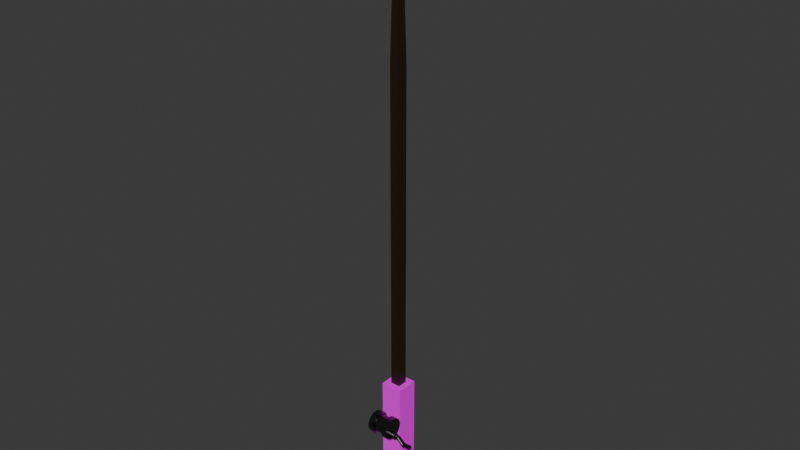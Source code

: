 # Source: varadepescabase.blend  (saved by Blender 5.0.118; exported with 4.5.12 LTS)
import bpy
from mathutils import Matrix  # noqa: F401  (used for matrix-valued properties, if any)

bpy.ops.wm.read_factory_settings(use_empty=True)
scene = bpy.context.scene
scene.name = 'Scene'

# ---- collections
col_collection = bpy.data.collections.new('Collection'); scene.collection.children.link(col_collection)

# ---- images (referenced by path relative to the original .blend; pixels are not part of the script)
import os
ASSET_DIR = os.environ.get("B2B_ASSET_DIR", "")  # directory of the original .blend (textures are referenced by path, not embedded)
HERE = os.path.dirname(os.path.abspath(__file__))  # packed textures are extracted next to this script under _unpacked/

def load_image(name, relpath, width, height, colorspace="sRGB"):
    """Load a texture the original file referenced (path relative to the .blend, or extracted next to this script)."""
    p = next((c for c in (os.path.join(HERE, relpath), os.path.join(ASSET_DIR, relpath)) if relpath and os.path.exists(c)), "")
    if p:
        img = bpy.data.images.load(p, check_existing=True)
        img.name = name
    else:  # same state as the original file: an image datablock whose file is absent (Cycles renders it pink)
        img = bpy.data.images.new(name, width, height)
        img.source = "FILE"
        img.filepath = "//" + (relpath or name)
    img.colorspace_settings.name = colorspace
    return img
img_material_base_color = load_image('Material Base Color', '', 1024, 1024, 'sRGB')

# ---- materials (node trees are filled in below, after node groups)
mat_material = bpy.data.materials.new('Material')
mat_material.alpha_threshold = 0.0
mat_material.use_backface_culling_lightprobe_volume = False
mat_material.roughness = 0.5
mat_material.line_color = (0.0, 0.0, 0.0, 1.0)
mat_material_002 = bpy.data.materials.new('Material.002')
mat_material_001 = bpy.data.materials.new('Material.001')

# ---- material node trees
mat_material.use_nodes = True; mat_material.node_tree.nodes.clear()
_N = mat_material.node_tree.nodes; _L = mat_material.node_tree.links
n0 = _N.new('ShaderNodeOutputMaterial'); n0.name = 'Material Output'; n0.location = (200, 100)
n1 = _N.new('ShaderNodeBsdfPrincipled'); n1.name = 'Principled BSDF'; n1.location = (-188, 107)
n1.inputs[2].default_value = 0.8045
n1.inputs[3].default_value = 1.0
n2 = _N.new('ShaderNodeTexImage'); n2.name = 'Image Texture'; n2.location = (-478, 87)
n2.image = img_material_base_color
_L.new(n1.outputs[0], n0.inputs[0])
_L.new(n2.outputs[0], n1.inputs[0])
n0.is_active_output = True
mat_material_002.use_nodes = True; mat_material_002.node_tree.nodes.clear()
_N = mat_material_002.node_tree.nodes; _L = mat_material_002.node_tree.links
n0 = _N.new('ShaderNodeBsdfPrincipled'); n0.name = 'Principled BSDF'; n0.location = (-200, 100)
n0.inputs[0].default_value = (0.02039, 0.007922, 0.001108, 1.0)
n1 = _N.new('ShaderNodeOutputMaterial'); n1.name = 'Material Output'; n1.location = (200, 100)
_L.new(n0.outputs[0], n1.inputs[0])
n1.is_active_output = True
mat_material_001.use_nodes = True; mat_material_001.node_tree.nodes.clear()
_N = mat_material_001.node_tree.nodes; _L = mat_material_001.node_tree.links
n0 = _N.new('ShaderNodeBsdfPrincipled'); n0.name = 'Principled BSDF'; n0.location = (-162, 100)
n0.inputs[0].default_value = (0.1392, 0.1392, 0.1392, 1.0)
n0.inputs[1].default_value = 1.0
n0.inputs[2].default_value = 0.2227
n0.inputs[3].default_value = 1.0
n1 = _N.new('ShaderNodeOutputMaterial'); n1.name = 'Material Output'; n1.location = (238, 100)
_L.new(n0.outputs[0], n1.inputs[0])
n1.is_active_output = True

# ---- world
world_world = bpy.data.worlds.new('World'); scene.world = world_world
world_world.use_nodes = True; world_world.node_tree.nodes.clear()
_N = world_world.node_tree.nodes; _L = world_world.node_tree.links
n0 = _N.new('ShaderNodeOutputWorld'); n0.name = 'World Output'; n0.location = (200, 100)
n1 = _N.new('ShaderNodeBackground'); n1.name = 'Background'; n1.location = (-200, 100)
n1.inputs[0].default_value = (0.05088, 0.05088, 0.05088, 1.0)
_L.new(n1.outputs[0], n0.inputs[0])
n0.is_active_output = True
world_world.color = (0.05088, 0.05088, 0.05088)
world_world.sun_shadow_jitter_overblur = 0.0

# ---- meshes
me_cube = bpy.data.meshes.new('Cube')
me_cube.from_pydata([(1.0, 1.0, 1.0), (1.0, 1.0, -1.0), (1.0, -1.0, 1.0), (1.0, -1.0, -1.0), (-1.0, 1.0, 1.0), (-1.0, 1.0, -1.0), (-1.0, -1.0, 1.0), (-1.0, -1.0, -1.0)], [], [(0, 4, 6, 2), (3, 2, 6, 7), (7, 6, 4, 5), (5, 1, 3, 7), (1, 0, 2, 3), (5, 4, 0, 1)])
_uv = me_cube.uv_layers.new(name='UVMap')
_uv.uv.foreach_set('vector', [0.625, 0.5, 0.875, 0.5, 0.875, 0.75, 0.625, 0.75, 0.375, 0.75, 0.625, 0.75, 0.625, 1.0, 0.375, 1.0, 0.375, 0.0, 0.625, 0.0, 0.625, 0.25, 0.375, 0.25, 0.125, 0.5, 0.375, 0.5, 0.375, 0.75, 0.125, 0.75, 0.375, 0.5, 0.625, 0.5, 0.625, 0.75, 0.375, 0.75, 0.375, 0.25, 0.625, 0.25, 0.625, 0.5, 0.375, 0.5])
me_cube.materials.append(mat_material)
me_cube.use_mirror_vertex_groups = False
me_cube.update()
me_cube_001 = bpy.data.meshes.new('Cube.001')
me_cube_001.from_pydata([(-1.0, -1.0, -1.0), (-1.0, 1.0, -1.0), (1.0, -1.0, -1.0), (1.0, 1.0, -1.0), (-0.3546, -0.3546, 1.0), (-1.0, -1.0, 0.3546), (-0.3546, 0.3546, 1.0), (-1.0, 1.0, 0.3546), (0.3546, -0.3546, 1.0), (1.0, -1.0, 0.3546), (0.3546, 0.3546, 1.0), (1.0, 1.0, 0.3546)], [], [(1, 3, 2, 0), (4, 6, 7, 5), (6, 10, 11, 7), (10, 8, 9, 11), (8, 4, 5, 9), (2, 9, 5, 0), (0, 5, 7, 1), (10, 6, 4, 8), (1, 7, 11, 3), (3, 11, 9, 2)])
_uv = me_cube_001.uv_layers.new(name='UVMap')
_uv.uv.foreach_set('vector', [0.125, 0.5, 0.375, 0.5, 0.375, 0.75, 0.125, 0.75, 0.7943, 0.6693, 0.7943, 0.5807, 0.875, 0.5, 0.875, 0.75, 0.7943, 0.5807, 0.7057, 0.5807, 0.5645, 0.5, 0.875, 0.5, 0.7057, 0.5807, 0.7057, 0.6693, 0.5645, 0.75, 0.5645, 0.5, 0.7057, 0.6693, 0.7943, 0.6693, 0.875, 0.75, 0.5645, 0.75, 0.375, 0.75, 0.5645, 0.75, 0.5443, 1.0, 0.375, 1.0, 0.375, 0.0, 0.5443, 0.0, 0.5443, 0.25, 0.375, 0.25, 0.7057, 0.5807, 0.7943, 0.5807, 0.7943, 0.6693, 0.7057, 0.6693, 0.375, 0.25, 0.5443, 0.25, 0.5645, 0.5, 0.375, 0.5, 0.375, 0.5, 0.5645, 0.5, 0.5645, 0.75, 0.375, 0.75])
me_cube_001.materials.append(mat_material_002)
me_cube_001.update()
me_cylinder = bpy.data.meshes.new('Cylinder')
me_cylinder.from_pydata([(0.0, 1.0, -1.0), (0.6728, 0.2889, 1.0), (0.1951, 0.9808, -1.0), (0.7292, 0.2834, 1.0), (0.3827, 0.9239, -1.0), (0.7834, 0.2669, 1.0), (0.5556, 0.8315, -1.0), (0.8333, 0.2402, 1.0), (0.7071, 0.7071, -1.0), (0.8771, 0.2043, 1.0), (0.8315, 0.5556, -1.0), (0.913, 0.1605, 1.0), (0.9239, 0.3827, -1.0), (0.9397, 0.1106, 1.0), (0.9808, 0.1951, -1.0), (0.9562, 0.05636, 1.0), (1.0, 0.0, -1.0), (0.9617, 0.0, 1.0), (0.9808, -0.1951, -1.0), (0.9562, -0.05636, 1.0), (0.9239, -0.3827, -1.0), (0.9397, -0.1106, 1.0), (0.8315, -0.5556, -1.0), (0.913, -0.1605, 1.0), (0.7071, -0.7071, -1.0), (0.8771, -0.2043, 1.0), (0.5556, -0.8315, -1.0), (0.8333, -0.2402, 1.0), (0.3827, -0.9239, -1.0), (0.7834, -0.2669, 1.0), (0.1951, -0.9808, -1.0), (0.7292, -0.2834, 1.0), (0.0, -1.0, -1.0), (0.6728, -0.2889, 1.0), (-0.1951, -0.9808, -1.0), (0.6165, -0.2834, 1.0), (-0.3827, -0.9239, -1.0), (0.5623, -0.2669, 1.0), (-0.5556, -0.8315, -1.0), (0.5123, -0.2402, 1.0), (-0.7071, -0.7071, -1.0), (0.4685, -0.2043, 1.0), (-0.8315, -0.5556, -1.0), (0.4326, -0.1605, 1.0), (-0.9239, -0.3827, -1.0), (0.4059, -0.1106, 1.0), (-0.9808, -0.1951, -1.0), (0.3895, -0.05636, 1.0), (-1.0, 0.0, -1.0), (0.3839, 0.0, 1.0), (-0.9808, 0.1951, -1.0), (0.3895, 0.05636, 1.0), (-0.9239, 0.3827, -1.0), (0.4059, 0.1106, 1.0), (-0.8315, 0.5556, -1.0), (0.4326, 0.1605, 1.0), (-0.7071, 0.7071, -1.0), (0.4685, 0.2043, 1.0), (-0.5556, 0.8315, -1.0), (0.5123, 0.2402, 1.0), (-0.3827, 0.9239, -1.0), (0.5623, 0.2669, 1.0), (-0.1951, 0.9808, -1.0), (0.6165, 0.2834, 1.0), (0.0, 0.7959, -0.4696), (0.0, 0.7959, -0.003521), (-4.863e-10, 0.7959, 0.4626), (0.1553, 0.7806, 0.4626), (0.1553, 0.7806, -0.003521), (0.1553, 0.7806, -0.4696), (0.3046, 0.7354, 0.4626), (0.3046, 0.7354, -0.003521), (0.3046, 0.7354, -0.4696), (0.4422, 0.6618, 0.4626), (0.4422, 0.6618, -0.003521), (0.4422, 0.6618, -0.4696), (0.5628, 0.5628, 0.4626), (0.5628, 0.5628, -0.003521), (0.5628, 0.5628, -0.4696), (0.6618, 0.4422, 0.4626), (0.6618, 0.4422, -0.003521), (0.6618, 0.4422, -0.4696), (0.7354, 0.3046, 0.4626), (0.7354, 0.3046, -0.003521), (0.7354, 0.3046, -0.4696), (0.7806, 0.1553, 0.4626), (0.7806, 0.1553, -0.003521), (0.7806, 0.1553, -0.4696), (0.7959, 0.0, 0.4626), (0.7959, 0.0, -0.003521), (0.7959, -4.863e-10, -0.4696), (0.7806, -0.1553, 0.4626), (0.7806, -0.1553, -0.003521), (0.7806, -0.1553, -0.4696), (0.7354, -0.3046, 0.4626), (0.7354, -0.3046, -0.003521), (0.7354, -0.3046, -0.4696), (0.6618, -0.4422, 0.4626), (0.6618, -0.4422, -0.003521), (0.6618, -0.4422, -0.4696), (0.5628, -0.5628, 0.4626), (0.5628, -0.5628, -0.003521), (0.5628, -0.5628, -0.4696), (0.4422, -0.6618, 0.4626), (0.4422, -0.6618, -0.003521), (0.4422, -0.6618, -0.4696), (0.3046, -0.7354, 0.4626), (0.3046, -0.7354, -0.003521), (0.3046, -0.7354, -0.4696), (0.1553, -0.7806, 0.4626), (0.1553, -0.7806, -0.003521), (0.1553, -0.7806, -0.4696), (0.0, -0.7959, 0.4626), (0.0, -0.7959, -0.003521), (-4.863e-10, -0.7959, -0.4696), (-0.1553, -0.7806, 0.4626), (-0.1553, -0.7806, -0.003521), (-0.1553, -0.7806, -0.4696), (-0.3046, -0.7354, 0.4626), (-0.3046, -0.7354, -0.003521), (-0.3046, -0.7354, -0.4696), (-0.4422, -0.6618, 0.4626), (-0.4422, -0.6618, -0.003521), (-0.4422, -0.6618, -0.4696), (-0.5628, -0.5628, 0.4626), (-0.5628, -0.5628, -0.003521), (-0.5628, -0.5628, -0.4696), (-0.6618, -0.4422, 0.4626), (-0.6618, -0.4422, -0.003521), (-0.6618, -0.4422, -0.4696), (-0.7354, -0.3046, 0.4626), (-0.7354, -0.3046, -0.003521), (-0.7354, -0.3046, -0.4696), (-0.7806, -0.1553, 0.4626), (-0.7806, -0.1553, -0.003521), (-0.7806, -0.1553, -0.4696), (-0.7959, 0.0, 0.4626), (-0.7959, 0.0, -0.003521), (-0.7959, 4.863e-10, -0.4696), (-0.7806, 0.1553, 0.4626), (-0.7806, 0.1553, -0.003521), (-0.7806, 0.1553, -0.4696), (-0.7354, 0.3046, 0.4626), (-0.7354, 0.3046, -0.003521), (-0.7354, 0.3046, -0.4696), (-0.6618, 0.4422, 0.4626), (-0.6618, 0.4422, -0.003521), (-0.6618, 0.4422, -0.4696), (-0.5628, 0.5628, 0.4626), (-0.5628, 0.5628, -0.003521), (-0.5628, 0.5628, -0.4696), (-0.4422, 0.6618, 0.4626), (-0.4422, 0.6618, -0.003521), (-0.4422, 0.6618, -0.4696), (-0.3046, 0.7354, 0.4626), (-0.3046, 0.7354, -0.003521), (-0.3046, 0.7354, -0.4696), (-0.1553, 0.7806, 0.4626), (-0.1553, 0.7806, -0.003521), (-0.1553, 0.7806, -0.4696), (-0.1951, 0.9808, -0.5035), (0.0, 1.0, -0.5035), (-0.1951, 0.9808, 0.4965), (0.0, 1.0, 0.4965), (-0.3827, 0.9239, -0.5035), (-0.3827, 0.9239, 0.4965), (-0.5556, 0.8315, -0.5035), (-0.5556, 0.8315, 0.4965), (-0.7071, 0.7071, -0.5035), (-0.7071, 0.7071, 0.4965), (-0.8315, 0.5556, -0.5035), (-0.8315, 0.5556, 0.4965), (-0.9239, 0.3827, -0.5035), (-0.9239, 0.3827, 0.4965), (-0.9808, 0.1951, -0.5035), (-0.9808, 0.1951, 0.4965), (-1.0, 0.0, -0.5035), (-1.0, 0.0, 0.4965), (-0.9808, -0.1951, -0.5035), (-0.9808, -0.1951, 0.4965), (-0.9239, -0.3827, -0.5035), (-0.9239, -0.3827, 0.4965), (-0.8315, -0.5556, -0.5035), (-0.8315, -0.5556, 0.4965), (-0.7071, -0.7071, -0.5035), (-0.7071, -0.7071, 0.4965), (-0.5556, -0.8315, -0.5035), (-0.5556, -0.8315, 0.4965), (-0.3827, -0.9239, -0.5035), (-0.3827, -0.9239, 0.4965), (-0.1951, -0.9808, -0.5035), (-0.1951, -0.9808, 0.4965), (0.0, -1.0, -0.5035), (0.0, -1.0, 0.4965), (0.1951, -0.9808, -0.5035), (0.1951, -0.9808, 0.4965), (0.3827, -0.9239, -0.5035), (0.3827, -0.9239, 0.4965), (0.5556, -0.8315, -0.5035), (0.5556, -0.8315, 0.4965), (0.7071, -0.7071, -0.5035), (0.7071, -0.7071, 0.4965), (0.8315, -0.5556, -0.5035), (0.8315, -0.5556, 0.4965), (0.9239, -0.3827, -0.5035), (0.9239, -0.3827, 0.4965), (0.9808, -0.1951, -0.5035), (0.9808, -0.1951, 0.4965), (1.0, 0.0, -0.5035), (1.0, 0.0, 0.4965), (0.9808, 0.1951, -0.5035), (0.9808, 0.1951, 0.4965), (0.9239, 0.3827, -0.5035), (0.9239, 0.3827, 0.4965), (0.8315, 0.5556, -0.5035), (0.8315, 0.5556, 0.4965), (0.7071, 0.7071, -0.5035), (0.7071, 0.7071, 0.4965), (0.5556, 0.8315, -0.5035), (0.5556, 0.8315, 0.4965), (0.3827, 0.9239, -0.5035), (0.3827, 0.9239, 0.4965), (0.1951, 0.9808, -0.5035), (0.1951, 0.9808, 0.4965), (0.1951, 0.9808, 1.0), (0.0, 1.0, 1.0), (0.3827, 0.9239, 1.0), (0.5556, 0.8315, 1.0), (0.7071, 0.7071, 1.0), (0.8315, 0.5556, 1.0), (0.9239, 0.3827, 1.0), (0.9808, 0.1951, 1.0), (1.0, 0.0, 1.0), (0.9808, -0.1951, 1.0), (0.9239, -0.3827, 1.0), (0.8315, -0.5556, 1.0), (0.7071, -0.7071, 1.0), (0.5556, -0.8315, 1.0), (0.3827, -0.9239, 1.0), (0.1951, -0.9808, 1.0), (0.0, -1.0, 1.0), (-0.1951, -0.9808, 1.0), (-0.3827, -0.9239, 1.0), (-0.5556, -0.8315, 1.0), (-0.7071, -0.7071, 1.0), (-0.8315, -0.5556, 1.0), (-0.9239, -0.3827, 1.0), (-0.9808, -0.1951, 1.0), (-1.0, 0.0, 1.0), (-0.9808, 0.1951, 1.0), (-0.9239, 0.3827, 1.0), (-0.8315, 0.5556, 1.0), (-0.7071, 0.7071, 1.0), (-0.5556, 0.8315, 1.0), (-0.3827, 0.9239, 1.0), (-0.1951, 0.9808, 1.0), (0.713, 0.2019, 1.341), (0.6728, 0.2059, 1.341), (0.7516, 0.1902, 1.341), (0.7872, 0.1712, 1.341), (0.8184, 0.1456, 1.341), (0.844, 0.1144, 1.341), (0.863, 0.07878, 1.341), (0.8747, 0.04016, 1.341), (0.8787, 0.0, 1.341), (0.8747, -0.04016, 1.341), (0.863, -0.07878, 1.341), (0.844, -0.1144, 1.341), (0.8184, -0.1456, 1.341), (0.7872, -0.1712, 1.341), (0.7516, -0.1902, 1.341), (0.713, -0.2019, 1.341), (0.6728, -0.2059, 1.341), (0.6327, -0.2019, 1.341), (0.594, -0.1902, 1.341), (0.5585, -0.1712, 1.341), (0.5273, -0.1456, 1.341), (0.5017, -0.1144, 1.341), (0.4826, -0.07878, 1.341), (0.4709, -0.04016, 1.341), (0.467, 0.0, 1.341), (0.4709, 0.04016, 1.341), (0.4826, 0.07878, 1.341), (0.5017, 0.1144, 1.341), (0.5273, 0.1456, 1.341), (0.5585, 0.1712, 1.341), (0.594, 0.1902, 1.341), (0.6327, 0.2019, 1.341), (0.7292, 0.2834, 1.341), (0.6728, 0.2889, 1.341), (0.7834, 0.2669, 1.341), (0.8333, 0.2402, 1.341), (0.8771, 0.2043, 1.341), (0.913, 0.1605, 1.341), (0.9397, 0.1106, 1.341), (0.9562, 0.05636, 1.341), (0.9617, 0.0, 1.341), (0.9562, -0.05636, 1.341), (0.9397, -0.1106, 1.341), (0.913, -0.1605, 1.341), (0.8771, -0.2043, 1.341), (0.8333, -0.2402, 1.341), (0.7834, -0.2669, 1.341), (0.7292, -0.2834, 1.341), (0.6728, -0.2889, 1.341), (0.6165, -0.2834, 1.341), (0.5623, -0.2669, 1.341), (0.5123, -0.2402, 1.341), (0.4685, -0.2043, 1.341), (0.4326, -0.1605, 1.341), (0.4059, -0.1106, 1.341), (0.3895, -0.05636, 1.341), (0.3839, 0.0, 1.341), (0.3895, 0.05636, 1.341), (0.4059, 0.1106, 1.341), (0.4326, 0.1605, 1.341), (0.4685, 0.2043, 1.341), (0.5123, 0.2402, 1.341), (0.5623, 0.2669, 1.341), (0.6165, 0.2834, 1.341), (0.713, 0.2019, 1.689), (0.6728, 0.2059, 1.689), (0.7516, 0.1902, 1.689), (0.7872, 0.1712, 1.689), (0.8184, 0.1456, 1.689), (0.844, 0.1144, 1.689), (0.863, 0.07878, 1.689), (0.8747, 0.04016, 1.689), (0.8787, 0.0, 1.689), (0.8747, -0.04016, 1.689), (0.863, -0.07878, 1.689), (0.844, -0.1144, 1.689), (0.8184, -0.1456, 1.689), (0.7872, -0.1712, 1.689), (0.7516, -0.1902, 1.689), (0.713, -0.2019, 1.689), (0.6728, -0.2059, 1.689), (0.6327, -0.2019, 1.689), (0.594, -0.1902, 1.689), (0.5585, -0.1712, 1.689), (0.5273, -0.1456, 1.689), (0.5017, -0.1144, 1.689), (0.4826, -0.07878, 1.689), (0.4709, -0.04016, 1.689), (0.467, 0.0, 1.689), (0.4709, 0.04016, 1.689), (0.4826, 0.07878, 1.689), (0.5017, 0.1144, 1.689), (0.5273, 0.1456, 1.689), (0.5585, 0.1712, 1.689), (0.594, 0.1902, 1.689), (0.6327, 0.2019, 1.689), (1.19, 0.168, 2.234), (1.154, 0.1781, 2.23), (1.225, 0.1511, 2.238), (1.257, 0.1281, 2.242), (1.286, 0.09985, 2.245), (1.309, 0.06762, 2.248), (1.326, 0.03279, 2.25), (1.337, -0.003127, 2.251), (1.34, -0.03859, 2.251), (1.337, -0.07216, 2.251), (1.327, -0.1026, 2.25), (1.311, -0.1291, 2.248), (1.289, -0.1507, 2.245), (1.263, -0.1671, 2.243), (1.233, -0.1774, 2.239), (1.199, -0.1812, 2.235), (1.164, -0.1781, 2.231), (1.127, -0.168, 2.227), (1.092, -0.1511, 2.224), (1.06, -0.1281, 2.22), (1.031, -0.09985, 2.217), (1.008, -0.06762, 2.214), (0.9909, -0.03279, 2.212), (0.9804, 0.003127, 2.211), (0.9769, 0.03859, 2.211), (0.9803, 0.07216, 2.211), (0.9903, 0.1026, 2.212), (1.006, 0.1291, 2.214), (1.028, 0.1507, 2.216), (1.054, 0.1671, 2.219), (1.084, 0.1774, 2.223), (1.118, 0.1812, 2.226), (1.199, 0.1944, 2.235), (1.159, 0.2059, 2.231), (1.239, 0.1754, 2.24), (1.275, 0.1497, 2.244), (1.307, 0.1182, 2.247), (1.333, 0.08224, 2.25), (1.352, 0.04308, 2.253), (1.364, 0.002264, 2.254), (1.368, -0.03864, 2.254), (1.364, -0.07805, 2.254), (1.352, -0.1145, 2.253), (1.333, -0.1465, 2.25), (1.307, -0.1729, 2.247), (1.275, -0.1926, 2.244), (1.239, -0.205, 2.24), (1.199, -0.2094, 2.235), (1.159, -0.2059, 2.231), (1.118, -0.1944, 2.226), (1.078, -0.1754, 2.222), (1.042, -0.1497, 2.218), (1.01, -0.1182, 2.214), (0.9842, -0.08224, 2.212), (0.9648, -0.04308, 2.209), (0.9529, -0.002264, 2.208), (0.9488, 0.03864, 2.208), (0.9529, 0.07805, 2.208), (0.9648, 0.1145, 2.209), (0.9842, 0.1465, 2.212), (1.01, 0.1729, 2.214), (1.042, 0.1926, 2.218), (1.078, 0.205, 2.222), (1.118, 0.2094, 2.226), (1.107, 0.168, 2.973), (1.071, 0.1781, 2.969), (1.142, 0.1511, 2.977), (1.175, 0.1281, 2.981), (1.203, 0.09985, 2.984), (1.227, 0.06762, 2.987), (1.244, 0.03279, 2.989), (1.254, -0.003127, 2.99), (1.258, -0.03859, 2.99), (1.254, -0.07216, 2.99), (1.244, -0.1026, 2.989), (1.228, -0.1291, 2.987), (1.207, -0.1507, 2.984), (1.181, -0.1671, 2.982), (1.15, -0.1774, 2.978), (1.117, -0.1812, 2.974), (1.081, -0.1781, 2.97), (1.045, -0.168, 2.966), (1.01, -0.1511, 2.963), (0.9776, -0.1281, 2.959), (0.9491, -0.09985, 2.956), (0.9258, -0.06762, 2.953), (0.9086, -0.03279, 2.951), (0.8981, 0.003127, 2.95), (0.8946, 0.03859, 2.95), (0.898, 0.07216, 2.95), (0.908, 0.1026, 2.951), (0.924, 0.1291, 2.953), (0.9454, 0.1507, 2.955), (0.9717, 0.1671, 2.958), (1.002, 0.1774, 2.962), (1.036, 0.1812, 2.965), (1.092, 0.1328, 2.993), (1.062, 0.1411, 2.99), (1.121, 0.1187, 2.996), (1.149, 0.09929, 2.999), (1.173, 0.07536, 3.002), (1.192, 0.04814, 3.004), (1.207, 0.01906, 3.006), (1.215, -0.01032, 3.007), (1.218, -0.03852, 3.007), (1.215, -0.06427, 3.007), (1.208, -0.08677, 3.006), (1.196, -0.1057, 3.005), (1.181, -0.1211, 3.004), (1.162, -0.1328, 3.001), (1.14, -0.1406, 2.999), (1.114, -0.1436, 2.996), (1.086, -0.1411, 2.993), (1.056, -0.1328, 2.989), (1.027, -0.1187, 2.986), (0.9992, -0.09929, 2.983), (0.975, -0.07536, 2.98), (0.9553, -0.04814, 2.978), (0.9409, -0.01906, 2.976), (0.9324, 0.01032, 2.976), (0.9296, 0.03852, 2.975), (0.9323, 0.06427, 2.976), (0.9397, 0.08677, 2.977), (0.9512, 0.1057, 2.978), (0.9664, 0.1211, 2.98), (0.9853, 0.1328, 2.982), (1.008, 0.1406, 2.984), (1.034, 0.1436, 2.987)], [], [(163, 225, 224, 223), (223, 224, 226, 221), (221, 226, 227, 219), (219, 227, 228, 217), (217, 228, 229, 215), (215, 229, 230, 213), (213, 230, 231, 211), (211, 231, 232, 209), (209, 232, 233, 207), (207, 233, 234, 205), (205, 234, 235, 203), (203, 235, 236, 201), (201, 236, 237, 199), (199, 237, 238, 197), (197, 238, 239, 195), (195, 239, 240, 193), (193, 240, 241, 191), (191, 241, 242, 189), (189, 242, 243, 187), (187, 243, 244, 185), (185, 244, 245, 183), (183, 245, 246, 181), (181, 246, 247, 179), (179, 247, 248, 177), (177, 248, 249, 175), (175, 249, 250, 173), (173, 250, 251, 171), (171, 251, 252, 169), (169, 252, 253, 167), (167, 253, 254, 165), (29, 27, 301, 302), (165, 254, 255, 162), (162, 255, 225, 163), (0, 2, 4, 6, 8, 10, 12, 14, 16, 18, 20, 22, 24, 26, 28, 30, 32, 34, 36, 38, 40, 42, 44, 46, 48, 50, 52, 54, 56, 58, 60, 62), (62, 160, 161, 0), (159, 158, 65, 64), (158, 157, 66, 65), (60, 164, 160, 62), (156, 155, 158, 159), (155, 154, 157, 158), (58, 166, 164, 60), (153, 152, 155, 156), (152, 151, 154, 155), (56, 168, 166, 58), (150, 149, 152, 153), (149, 148, 151, 152), (54, 170, 168, 56), (147, 146, 149, 150), (146, 145, 148, 149), (52, 172, 170, 54), (144, 143, 146, 147), (143, 142, 145, 146), (50, 174, 172, 52), (141, 140, 143, 144), (140, 139, 142, 143), (48, 176, 174, 50), (138, 137, 140, 141), (137, 136, 139, 140), (46, 178, 176, 48), (135, 134, 137, 138), (134, 133, 136, 137), (44, 180, 178, 46), (132, 131, 134, 135), (131, 130, 133, 134), (42, 182, 180, 44), (129, 128, 131, 132), (128, 127, 130, 131), (40, 184, 182, 42), (126, 125, 128, 129), (125, 124, 127, 128), (38, 186, 184, 40), (123, 122, 125, 126), (122, 121, 124, 125), (36, 188, 186, 38), (120, 119, 122, 123), (119, 118, 121, 122), (34, 190, 188, 36), (117, 116, 119, 120), (116, 115, 118, 119), (32, 192, 190, 34), (114, 113, 116, 117), (113, 112, 115, 116), (30, 194, 192, 32), (111, 110, 113, 114), (110, 109, 112, 113), (28, 196, 194, 30), (108, 107, 110, 111), (107, 106, 109, 110), (26, 198, 196, 28), (105, 104, 107, 108), (104, 103, 106, 107), (24, 200, 198, 26), (102, 101, 104, 105), (101, 100, 103, 104), (22, 202, 200, 24), (99, 98, 101, 102), (98, 97, 100, 101), (20, 204, 202, 22), (96, 95, 98, 99), (95, 94, 97, 98), (18, 206, 204, 20), (93, 92, 95, 96), (92, 91, 94, 95), (16, 208, 206, 18), (90, 89, 92, 93), (89, 88, 91, 92), (14, 210, 208, 16), (87, 86, 89, 90), (86, 85, 88, 89), (12, 212, 210, 14), (84, 83, 86, 87), (83, 82, 85, 86), (10, 214, 212, 12), (81, 80, 83, 84), (80, 79, 82, 83), (8, 216, 214, 10), (78, 77, 80, 81), (77, 76, 79, 80), (6, 218, 216, 8), (75, 74, 77, 78), (74, 73, 76, 77), (4, 220, 218, 6), (72, 71, 74, 75), (71, 70, 73, 74), (2, 222, 220, 4), (69, 68, 71, 72), (68, 67, 70, 71), (0, 161, 222, 2), (64, 65, 68, 69), (65, 66, 67, 68), (159, 64, 161, 160), (66, 157, 162, 163), (156, 159, 160, 164), (157, 154, 165, 162), (153, 156, 164, 166), (154, 151, 167, 165), (150, 153, 166, 168), (151, 148, 169, 167), (147, 150, 168, 170), (148, 145, 171, 169), (144, 147, 170, 172), (145, 142, 173, 171), (141, 144, 172, 174), (142, 139, 175, 173), (138, 141, 174, 176), (139, 136, 177, 175), (135, 138, 176, 178), (136, 133, 179, 177), (132, 135, 178, 180), (133, 130, 181, 179), (129, 132, 180, 182), (130, 127, 183, 181), (126, 129, 182, 184), (127, 124, 185, 183), (123, 126, 184, 186), (124, 121, 187, 185), (120, 123, 186, 188), (121, 118, 189, 187), (117, 120, 188, 190), (118, 115, 191, 189), (114, 117, 190, 192), (115, 112, 193, 191), (111, 114, 192, 194), (112, 109, 195, 193), (108, 111, 194, 196), (109, 106, 197, 195), (105, 108, 196, 198), (106, 103, 199, 197), (102, 105, 198, 200), (103, 100, 201, 199), (99, 102, 200, 202), (100, 97, 203, 201), (96, 99, 202, 204), (97, 94, 205, 203), (93, 96, 204, 206), (94, 91, 207, 205), (90, 93, 206, 208), (91, 88, 209, 207), (87, 90, 208, 210), (88, 85, 211, 209), (84, 87, 210, 212), (85, 82, 213, 211), (81, 84, 212, 214), (82, 79, 215, 213), (78, 81, 214, 216), (79, 76, 217, 215), (75, 78, 216, 218), (76, 73, 219, 217), (72, 75, 218, 220), (73, 70, 221, 219), (69, 72, 220, 222), (70, 67, 223, 221), (64, 69, 222, 161), (67, 66, 163, 223), (1, 3, 224, 225), (3, 5, 226, 224), (5, 7, 227, 226), (7, 9, 228, 227), (9, 11, 229, 228), (11, 13, 230, 229), (13, 15, 231, 230), (15, 17, 232, 231), (17, 19, 233, 232), (19, 21, 234, 233), (21, 23, 235, 234), (23, 25, 236, 235), (25, 27, 237, 236), (27, 29, 238, 237), (29, 31, 239, 238), (31, 33, 240, 239), (33, 35, 241, 240), (35, 37, 242, 241), (37, 39, 243, 242), (39, 41, 244, 243), (41, 43, 245, 244), (43, 45, 246, 245), (45, 47, 247, 246), (47, 49, 248, 247), (49, 51, 249, 248), (51, 53, 250, 249), (53, 55, 251, 250), (55, 57, 252, 251), (57, 59, 253, 252), (59, 61, 254, 253), (61, 63, 255, 254), (63, 1, 225, 255), (282, 281, 345, 346), (3, 1, 289, 288), (57, 55, 315, 316), (31, 29, 302, 303), (5, 3, 288, 290), (59, 57, 316, 317), (33, 31, 303, 304), (7, 5, 290, 291), (61, 59, 317, 318), (35, 33, 304, 305), (9, 7, 291, 292), (63, 61, 318, 319), (37, 35, 305, 306), (11, 9, 292, 293), (1, 63, 319, 289), (39, 37, 306, 307), (13, 11, 293, 294), (41, 39, 307, 308), (15, 13, 294, 295), (43, 41, 308, 309), (17, 15, 295, 296), (45, 43, 309, 310), (19, 17, 296, 297), (47, 45, 310, 311), (21, 19, 297, 298), (49, 47, 311, 312), (23, 21, 298, 299), (51, 49, 312, 313), (25, 23, 299, 300), (53, 51, 313, 314), (27, 25, 300, 301), (55, 53, 314, 315), (257, 256, 288, 289), (256, 258, 290, 288), (258, 259, 291, 290), (259, 260, 292, 291), (260, 261, 293, 292), (261, 262, 294, 293), (262, 263, 295, 294), (263, 264, 296, 295), (264, 265, 297, 296), (265, 266, 298, 297), (266, 267, 299, 298), (267, 268, 300, 299), (268, 269, 301, 300), (269, 270, 302, 301), (270, 271, 303, 302), (271, 272, 304, 303), (272, 273, 305, 304), (273, 274, 306, 305), (274, 275, 307, 306), (275, 276, 308, 307), (276, 277, 309, 308), (277, 278, 310, 309), (278, 279, 311, 310), (279, 280, 312, 311), (280, 281, 313, 312), (281, 282, 314, 313), (282, 283, 315, 314), (283, 284, 316, 315), (284, 285, 317, 316), (285, 286, 318, 317), (286, 287, 319, 318), (287, 257, 289, 319), (322, 320, 384, 386), (269, 268, 332, 333), (283, 282, 346, 347), (270, 269, 333, 334), (256, 257, 321, 320), (284, 283, 347, 348), (271, 270, 334, 335), (258, 256, 320, 322), (285, 284, 348, 349), (272, 271, 335, 336), (259, 258, 322, 323), (286, 285, 349, 350), (273, 272, 336, 337), (260, 259, 323, 324), (287, 286, 350, 351), (274, 273, 337, 338), (261, 260, 324, 325), (257, 287, 351, 321), (275, 274, 338, 339), (262, 261, 325, 326), (276, 275, 339, 340), (263, 262, 326, 327), (277, 276, 340, 341), (264, 263, 327, 328), (278, 277, 341, 342), (265, 264, 328, 329), (279, 278, 342, 343), (266, 265, 329, 330), (280, 279, 343, 344), (267, 266, 330, 331), (281, 280, 344, 345), (268, 267, 331, 332), (376, 375, 439, 440), (349, 348, 412, 413), (336, 335, 399, 400), (323, 322, 386, 387), (350, 349, 413, 414), (337, 336, 400, 401), (324, 323, 387, 388), (351, 350, 414, 415), (338, 337, 401, 402), (325, 324, 388, 389), (321, 351, 415, 385), (339, 338, 402, 403), (326, 325, 389, 390), (340, 339, 403, 404), (327, 326, 390, 391), (341, 340, 404, 405), (328, 327, 391, 392), (342, 341, 405, 406), (329, 328, 392, 393), (343, 342, 406, 407), (330, 329, 393, 394), (344, 343, 407, 408), (331, 330, 394, 395), (345, 344, 408, 409), (332, 331, 395, 396), (346, 345, 409, 410), (333, 332, 396, 397), (347, 346, 410, 411), (334, 333, 397, 398), (320, 321, 385, 384), (348, 347, 411, 412), (335, 334, 398, 399), (353, 352, 384, 385), (352, 354, 386, 384), (354, 355, 387, 386), (355, 356, 388, 387), (356, 357, 389, 388), (357, 358, 390, 389), (358, 359, 391, 390), (359, 360, 392, 391), (360, 361, 393, 392), (361, 362, 394, 393), (362, 363, 395, 394), (363, 364, 396, 395), (364, 365, 397, 396), (365, 366, 398, 397), (366, 367, 399, 398), (367, 368, 400, 399), (368, 369, 401, 400), (369, 370, 402, 401), (370, 371, 403, 402), (371, 372, 404, 403), (372, 373, 405, 404), (373, 374, 406, 405), (374, 375, 407, 406), (375, 376, 408, 407), (376, 377, 409, 408), (377, 378, 410, 409), (378, 379, 411, 410), (379, 380, 412, 411), (380, 381, 413, 412), (381, 382, 414, 413), (382, 383, 415, 414), (383, 353, 385, 415), (443, 442, 474, 475), (363, 362, 426, 427), (377, 376, 440, 441), (364, 363, 427, 428), (378, 377, 441, 442), (365, 364, 428, 429), (379, 378, 442, 443), (366, 365, 429, 430), (352, 353, 417, 416), (380, 379, 443, 444), (367, 366, 430, 431), (354, 352, 416, 418), (381, 380, 444, 445), (368, 367, 431, 432), (355, 354, 418, 419), (382, 381, 445, 446), (369, 368, 432, 433), (356, 355, 419, 420), (383, 382, 446, 447), (370, 369, 433, 434), (357, 356, 420, 421), (353, 383, 447, 417), (371, 370, 434, 435), (358, 357, 421, 422), (372, 371, 435, 436), (359, 358, 422, 423), (373, 372, 436, 437), (360, 359, 423, 424), (374, 373, 437, 438), (361, 360, 424, 425), (375, 374, 438, 439), (362, 361, 425, 426), (448, 449, 479, 478, 477, 476, 475, 474, 473, 472, 471, 470, 469, 468, 467, 466, 465, 464, 463, 462, 461, 460, 459, 458, 457, 456, 455, 454, 453, 452, 451, 450), (430, 429, 461, 462), (416, 417, 449, 448), (444, 443, 475, 476), (431, 430, 462, 463), (418, 416, 448, 450), (445, 444, 476, 477), (432, 431, 463, 464), (419, 418, 450, 451), (446, 445, 477, 478), (433, 432, 464, 465), (420, 419, 451, 452), (447, 446, 478, 479), (434, 433, 465, 466), (421, 420, 452, 453), (417, 447, 479, 449), (435, 434, 466, 467), (422, 421, 453, 454), (436, 435, 467, 468), (423, 422, 454, 455), (437, 436, 468, 469), (424, 423, 455, 456), (438, 437, 469, 470), (425, 424, 456, 457), (439, 438, 470, 471), (426, 425, 457, 458), (440, 439, 471, 472), (427, 426, 458, 459), (441, 440, 472, 473), (428, 427, 459, 460), (442, 441, 473, 474), (429, 428, 460, 461)])
_uv = me_cylinder.uv_layers.new(name='UVMap')
_uv.uv.foreach_set('vector', [1.0, 0.8741, 1.0, 1.0, 0.9688, 1.0, 0.9688, 0.8741, 0.9688, 0.8741, 0.9688, 1.0, 0.9375, 1.0, 0.9375, 0.8741, 0.9375, 0.8741, 0.9375, 1.0, 0.9062, 1.0, 0.9062, 0.8741, 0.9062, 0.8741, 0.9062, 1.0, 0.875, 1.0, 0.875, 0.8741, 0.875, 0.8741, 0.875, 1.0, 0.8438, 1.0, 0.8438, 0.8741, 0.8438, 0.8741, 0.8438, 1.0, 0.8125, 1.0, 0.8125, 0.8741, 0.8125, 0.8741, 0.8125, 1.0, 0.7812, 1.0, 0.7812, 0.8741, 0.7812, 0.8741, 0.7812, 1.0, 0.75, 1.0, 0.75, 0.8741, 0.75, 0.8741, 0.75, 1.0, 0.7188, 1.0, 0.7188, 0.8741, 0.7188, 0.8741, 0.7188, 1.0, 0.6875, 1.0, 0.6875, 0.8741, 0.6875, 0.8741, 0.6875, 1.0, 0.6562, 1.0, 0.6562, 0.8741, 0.6562, 0.8741, 0.6562, 1.0, 0.625, 1.0, 0.625, 0.8741, 0.625, 0.8741, 0.625, 1.0, 0.5938, 1.0, 0.5938, 0.8741, 0.5938, 0.8741, 0.5938, 1.0, 0.5625, 1.0, 0.5625, 0.8741, 0.5625, 0.8741, 0.5625, 1.0, 0.5312, 1.0, 0.5312, 0.8741, 0.5312, 0.8741, 0.5312, 1.0, 0.5, 1.0, 0.5, 0.8741, 0.5, 0.8741, 0.5, 1.0, 0.4688, 1.0, 0.4688, 0.8741, 0.4688, 0.8741, 0.4688, 1.0, 0.4375, 1.0, 0.4375, 0.8741, 0.4375, 0.8741, 0.4375, 1.0, 0.4062, 1.0, 0.4062, 0.8741, 0.4062, 0.8741, 0.4062, 1.0, 0.375, 1.0, 0.375, 0.8741, 0.375, 0.8741, 0.375, 1.0, 0.3438, 1.0, 0.3438, 0.8741, 0.3438, 0.8741, 0.3438, 1.0, 0.3125, 1.0, 0.3125, 0.8741, 0.3125, 0.8741, 0.3125, 1.0, 0.2812, 1.0, 0.2812, 0.8741, 0.2812, 0.8741, 0.2812, 1.0, 0.25, 1.0, 0.25, 0.8741, 0.25, 0.8741, 0.25, 1.0, 0.2188, 1.0, 0.2188, 0.8741, 0.2188, 0.8741, 0.2188, 1.0, 0.1875, 1.0, 0.1875, 0.8741, 0.1875, 0.8741, 0.1875, 1.0, 0.1562, 1.0, 0.1562, 0.8741, 0.1562, 0.8741, 0.1562, 1.0, 0.125, 1.0, 0.125, 0.8741, 0.125, 0.8741, 0.125, 1.0, 0.09375, 1.0, 0.09375, 0.8741, 0.09375, 0.8741, 0.09375, 1.0, 0.0625, 1.0, 0.0625, 0.8741, 0.2765, 0.1859, 0.2885, 0.1923, 0.2885, 0.1923, 0.2765, 0.1859, 0.0625, 0.8741, 0.0625, 1.0, 0.03125, 1.0, 0.03125, 0.8741, 0.03125, 0.8741, 0.03125, 1.0, 0.0, 1.0, 0.0, 0.8741, 0.75, 0.49, 0.7968, 0.4854, 0.8418, 0.4717, 0.8833, 0.4496, 0.9197, 0.4197, 0.9496, 0.3833, 0.9717, 0.3418, 0.9854, 0.2968, 0.99, 0.25, 0.9854, 0.2032, 0.9717, 0.1582, 0.9496, 0.1167, 0.9197, 0.08029, 0.8833, 0.05045, 0.8418, 0.02827, 0.7968, 0.01461, 0.75, 0.01, 0.7032, 0.01461, 0.6582, 0.02827, 0.6167, 0.05045, 0.5803, 0.08029, 0.5504, 0.1167, 0.5283, 0.1582, 0.5146, 0.2032, 0.51, 0.25, 0.5146, 0.2968, 0.5283, 0.3418, 0.5504, 0.3833, 0.5803, 0.4197, 0.6167, 0.4496, 0.6582, 0.4717, 0.7032, 0.4854, 0.03125, 0.5, 0.03125, 0.6241, 0.0, 0.6241, 0.0, 0.5, 0.03125, 0.6326, 0.03125, 0.7491, 0.0, 0.7491, 0.0, 0.6326, 0.03125, 0.7491, 0.03125, 0.8657, 0.0, 0.8657, 0.0, 0.7491, 0.0625, 0.5, 0.0625, 0.6241, 0.03125, 0.6241, 0.03125, 0.5, 0.0625, 0.6326, 0.0625, 0.7491, 0.03125, 0.7491, 0.03125, 0.6326, 0.0625, 0.7491, 0.0625, 0.8657, 0.03125, 0.8657, 0.03125, 0.7491, 0.09375, 0.5, 0.09375, 0.6241, 0.0625, 0.6241, 0.0625, 0.5, 0.09375, 0.6326, 0.09375, 0.7491, 0.0625, 0.7491, 0.0625, 0.6326, 0.09375, 0.7491, 0.09375, 0.8657, 0.0625, 0.8657, 0.0625, 0.7491, 0.125, 0.5, 0.125, 0.6241, 0.09375, 0.6241, 0.09375, 0.5, 0.125, 0.6326, 0.125, 0.7491, 0.09375, 0.7491, 0.09375, 0.6326, 0.125, 0.7491, 0.125, 0.8657, 0.09375, 0.8657, 0.09375, 0.7491, 0.1562, 0.5, 0.1562, 0.6241, 0.125, 0.6241, 0.125, 0.5, 0.1562, 0.6326, 0.1562, 0.7491, 0.125, 0.7491, 0.125, 0.6326, 0.1562, 0.7491, 0.1562, 0.8657, 0.125, 0.8657, 0.125, 0.7491, 0.1875, 0.5, 0.1875, 0.6241, 0.1562, 0.6241, 0.1562, 0.5, 0.1875, 0.6326, 0.1875, 0.7491, 0.1562, 0.7491, 0.1562, 0.6326, 0.1875, 0.7491, 0.1875, 0.8657, 0.1562, 0.8657, 0.1562, 0.7491, 0.2188, 0.5, 0.2188, 0.6241, 0.1875, 0.6241, 0.1875, 0.5, 0.2188, 0.6326, 0.2188, 0.7491, 0.1875, 0.7491, 0.1875, 0.6326, 0.2188, 0.7491, 0.2188, 0.8657, 0.1875, 0.8657, 0.1875, 0.7491, 0.25, 0.5, 0.25, 0.6241, 0.2188, 0.6241, 0.2188, 0.5, 0.25, 0.6326, 0.25, 0.7491, 0.2188, 0.7491, 0.2188, 0.6326, 0.25, 0.7491, 0.25, 0.8657, 0.2188, 0.8657, 0.2188, 0.7491, 0.2812, 0.5, 0.2812, 0.6241, 0.25, 0.6241, 0.25, 0.5, 0.2812, 0.6326, 0.2812, 0.7491, 0.25, 0.7491, 0.25, 0.6326, 0.2812, 0.7491, 0.2812, 0.8657, 0.25, 0.8657, 0.25, 0.7491, 0.3125, 0.5, 0.3125, 0.6241, 0.2812, 0.6241, 0.2812, 0.5, 0.3125, 0.6326, 0.3125, 0.7491, 0.2812, 0.7491, 0.2812, 0.6326, 0.3125, 0.7491, 0.3125, 0.8657, 0.2812, 0.8657, 0.2812, 0.7491, 0.3438, 0.5, 0.3438, 0.6241, 0.3125, 0.6241, 0.3125, 0.5, 0.3438, 0.6326, 0.3438, 0.7491, 0.3125, 0.7491, 0.3125, 0.6326, 0.3438, 0.7491, 0.3438, 0.8657, 0.3125, 0.8657, 0.3125, 0.7491, 0.375, 0.5, 0.375, 0.6241, 0.3438, 0.6241, 0.3438, 0.5, 0.375, 0.6326, 0.375, 0.7491, 0.3438, 0.7491, 0.3438, 0.6326, 0.375, 0.7491, 0.375, 0.8657, 0.3438, 0.8657, 0.3438, 0.7491, 0.4062, 0.5, 0.4062, 0.6241, 0.375, 0.6241, 0.375, 0.5, 0.4062, 0.6326, 0.4062, 0.7491, 0.375, 0.7491, 0.375, 0.6326, 0.4062, 0.7491, 0.4062, 0.8657, 0.375, 0.8657, 0.375, 0.7491, 0.4375, 0.5, 0.4375, 0.6241, 0.4062, 0.6241, 0.4062, 0.5, 0.4375, 0.6326, 0.4375, 0.7491, 0.4062, 0.7491, 0.4062, 0.6326, 0.4375, 0.7491, 0.4375, 0.8657, 0.4062, 0.8657, 0.4062, 0.7491, 0.4688, 0.5, 0.4688, 0.6241, 0.4375, 0.6241, 0.4375, 0.5, 0.4688, 0.6326, 0.4687, 0.7491, 0.4375, 0.7491, 0.4375, 0.6326, 0.4687, 0.7491, 0.4688, 0.8657, 0.4375, 0.8657, 0.4375, 0.7491, 0.5, 0.5, 0.5, 0.6241, 0.4688, 0.6241, 0.4688, 0.5, 0.5, 0.6326, 0.5, 0.7491, 0.4687, 0.7491, 0.4688, 0.6326, 0.5, 0.7491, 0.5, 0.8657, 0.4688, 0.8657, 0.4687, 0.7491, 0.5312, 0.5, 0.5312, 0.6241, 0.5, 0.6241, 0.5, 0.5, 0.5312, 0.6326, 0.5312, 0.7491, 0.5, 0.7491, 0.5, 0.6326, 0.5312, 0.7491, 0.5312, 0.8657, 0.5, 0.8657, 0.5, 0.7491, 0.5625, 0.5, 0.5625, 0.6241, 0.5312, 0.6241, 0.5312, 0.5, 0.5625, 0.6326, 0.5625, 0.7491, 0.5312, 0.7491, 0.5312, 0.6326, 0.5625, 0.7491, 0.5625, 0.8657, 0.5312, 0.8657, 0.5312, 0.7491, 0.5938, 0.5, 0.5938, 0.6241, 0.5625, 0.6241, 0.5625, 0.5, 0.5938, 0.6326, 0.5938, 0.7491, 0.5625, 0.7491, 0.5625, 0.6326, 0.5938, 0.7491, 0.5938, 0.8657, 0.5625, 0.8657, 0.5625, 0.7491, 0.625, 0.5, 0.625, 0.6241, 0.5938, 0.6241, 0.5938, 0.5, 0.625, 0.6326, 0.625, 0.7491, 0.5938, 0.7491, 0.5938, 0.6326, 0.625, 0.7491, 0.625, 0.8657, 0.5938, 0.8657, 0.5938, 0.7491, 0.6562, 0.5, 0.6562, 0.6241, 0.625, 0.6241, 0.625, 0.5, 0.6562, 0.6326, 0.6562, 0.7491, 0.625, 0.7491, 0.625, 0.6326, 0.6562, 0.7491, 0.6562, 0.8657, 0.625, 0.8657, 0.625, 0.7491, 0.6875, 0.5, 0.6875, 0.6241, 0.6562, 0.6241, 0.6562, 0.5, 0.6875, 0.6326, 0.6875, 0.7491, 0.6562, 0.7491, 0.6562, 0.6326, 0.6875, 0.7491, 0.6875, 0.8657, 0.6562, 0.8657, 0.6562, 0.7491, 0.7188, 0.5, 0.7188, 0.6241, 0.6875, 0.6241, 0.6875, 0.5, 0.7188, 0.6326, 0.7188, 0.7491, 0.6875, 0.7491, 0.6875, 0.6326, 0.7188, 0.7491, 0.7188, 0.8657, 0.6875, 0.8657, 0.6875, 0.7491, 0.75, 0.5, 0.75, 0.6241, 0.7188, 0.6241, 0.7188, 0.5, 0.75, 0.6326, 0.75, 0.7491, 0.7188, 0.7491, 0.7188, 0.6326, 0.75, 0.7491, 0.75, 0.8657, 0.7188, 0.8657, 0.7188, 0.7491, 0.7812, 0.5, 0.7812, 0.6241, 0.75, 0.6241, 0.75, 0.5, 0.7812, 0.6326, 0.7812, 0.7491, 0.75, 0.7491, 0.75, 0.6326, 0.7812, 0.7491, 0.7812, 0.8657, 0.75, 0.8657, 0.75, 0.7491, 0.8125, 0.5, 0.8125, 0.6241, 0.7812, 0.6241, 0.7812, 0.5, 0.8125, 0.6326, 0.8125, 0.7491, 0.7812, 0.7491, 0.7812, 0.6326, 0.8125, 0.7491, 0.8125, 0.8657, 0.7812, 0.8657, 0.7812, 0.7491, 0.8438, 0.5, 0.8438, 0.6241, 0.8125, 0.6241, 0.8125, 0.5, 0.8438, 0.6326, 0.8437, 0.7491, 0.8125, 0.7491, 0.8125, 0.6326, 0.8437, 0.7491, 0.8438, 0.8657, 0.8125, 0.8657, 0.8125, 0.7491, 0.875, 0.5, 0.875, 0.6241, 0.8438, 0.6241, 0.8438, 0.5, 0.875, 0.6326, 0.875, 0.7491, 0.8437, 0.7491, 0.8438, 0.6326, 0.875, 0.7491, 0.875, 0.8657, 0.8438, 0.8657, 0.8437, 0.7491, 0.9062, 0.5, 0.9062, 0.6241, 0.875, 0.6241, 0.875, 0.5, 0.9062, 0.6326, 0.9062, 0.7491, 0.875, 0.7491, 0.875, 0.6326, 0.9062, 0.7491, 0.9062, 0.8657, 0.875, 0.8657, 0.875, 0.7491, 0.9375, 0.5, 0.9375, 0.6241, 0.9062, 0.6241, 0.9062, 0.5, 0.9375, 0.6326, 0.9375, 0.7491, 0.9062, 0.7491, 0.9062, 0.6326, 0.9375, 0.7491, 0.9375, 0.8657, 0.9062, 0.8657, 0.9062, 0.7491, 0.9688, 0.5, 0.9688, 0.6241, 0.9375, 0.6241, 0.9375, 0.5, 0.9688, 0.6326, 0.9688, 0.7491, 0.9375, 0.7491, 0.9375, 0.6326, 0.9688, 0.7491, 0.9688, 0.8657, 0.9375, 0.8657, 0.9375, 0.7491, 1.0, 0.5, 1.0, 0.6241, 0.9688, 0.6241, 0.9688, 0.5, 1.0, 0.6326, 1.0, 0.7491, 0.9688, 0.7491, 0.9688, 0.6326, 1.0, 0.7491, 1.0, 0.8657, 0.9688, 0.8657, 0.9688, 0.7491, 0.03125, 0.6326, 0.0, 0.6326, 0.0, 0.6241, 0.03125, 0.6241, 0.0, 0.8657, 0.03125, 0.8657, 0.03125, 0.8741, 0.0, 0.8741, 0.0625, 0.6326, 0.03125, 0.6326, 0.03125, 0.6241, 0.0625, 0.6241, 0.03125, 0.8657, 0.0625, 0.8657, 0.0625, 0.8741, 0.03125, 0.8741, 0.09375, 0.6326, 0.0625, 0.6326, 0.0625, 0.6241, 0.09375, 0.6241, 0.0625, 0.8657, 0.09375, 0.8657, 0.09375, 0.8741, 0.0625, 0.8741, 0.125, 0.6326, 0.09375, 0.6326, 0.09375, 0.6241, 0.125, 0.6241, 0.09375, 0.8657, 0.125, 0.8657, 0.125, 0.8741, 0.09375, 0.8741, 0.1562, 0.6326, 0.125, 0.6326, 0.125, 0.6241, 0.1562, 0.6241, 0.125, 0.8657, 0.1562, 0.8657, 0.1562, 0.8741, 0.125, 0.8741, 0.1875, 0.6326, 0.1562, 0.6326, 0.1562, 0.6241, 0.1875, 0.6241, 0.1562, 0.8657, 0.1875, 0.8657, 0.1875, 0.8741, 0.1562, 0.8741, 0.2188, 0.6326, 0.1875, 0.6326, 0.1875, 0.6241, 0.2188, 0.6241, 0.1875, 0.8657, 0.2188, 0.8657, 0.2188, 0.8741, 0.1875, 0.8741, 0.25, 0.6326, 0.2188, 0.6326, 0.2188, 0.6241, 0.25, 0.6241, 0.2188, 0.8657, 0.25, 0.8657, 0.25, 0.8741, 0.2188, 0.8741, 0.2812, 0.6326, 0.25, 0.6326, 0.25, 0.6241, 0.2812, 0.6241, 0.25, 0.8657, 0.2812, 0.8657, 0.2812, 0.8741, 0.25, 0.8741, 0.3125, 0.6326, 0.2812, 0.6326, 0.2812, 0.6241, 0.3125, 0.6241, 0.2812, 0.8657, 0.3125, 0.8657, 0.3125, 0.8741, 0.2812, 0.8741, 0.3438, 0.6326, 0.3125, 0.6326, 0.3125, 0.6241, 0.3438, 0.6241, 0.3125, 0.8657, 0.3438, 0.8657, 0.3438, 0.8741, 0.3125, 0.8741, 0.375, 0.6326, 0.3438, 0.6326, 0.3438, 0.6241, 0.375, 0.6241, 0.3438, 0.8657, 0.375, 0.8657, 0.375, 0.8741, 0.3438, 0.8741, 0.4062, 0.6326, 0.375, 0.6326, 0.375, 0.6241, 0.4062, 0.6241, 0.375, 0.8657, 0.4062, 0.8657, 0.4062, 0.8741, 0.375, 0.8741, 0.4375, 0.6326, 0.4062, 0.6326, 0.4062, 0.6241, 0.4375, 0.6241, 0.4062, 0.8657, 0.4375, 0.8657, 0.4375, 0.8741, 0.4062, 0.8741, 0.4688, 0.6326, 0.4375, 0.6326, 0.4375, 0.6241, 0.4688, 0.6241, 0.4375, 0.8657, 0.4688, 0.8657, 0.4688, 0.8741, 0.4375, 0.8741, 0.5, 0.6326, 0.4688, 0.6326, 0.4688, 0.6241, 0.5, 0.6241, 0.4688, 0.8657, 0.5, 0.8657, 0.5, 0.8741, 0.4688, 0.8741, 0.5312, 0.6326, 0.5, 0.6326, 0.5, 0.6241, 0.5312, 0.6241, 0.5, 0.8657, 0.5312, 0.8657, 0.5312, 0.8741, 0.5, 0.8741, 0.5625, 0.6326, 0.5312, 0.6326, 0.5312, 0.6241, 0.5625, 0.6241, 0.5312, 0.8657, 0.5625, 0.8657, 0.5625, 0.8741, 0.5312, 0.8741, 0.5938, 0.6326, 0.5625, 0.6326, 0.5625, 0.6241, 0.5938, 0.6241, 0.5625, 0.8657, 0.5938, 0.8657, 0.5938, 0.8741, 0.5625, 0.8741, 0.625, 0.6326, 0.5938, 0.6326, 0.5938, 0.6241, 0.625, 0.6241, 0.5938, 0.8657, 0.625, 0.8657, 0.625, 0.8741, 0.5938, 0.8741, 0.6562, 0.6326, 0.625, 0.6326, 0.625, 0.6241, 0.6562, 0.6241, 0.625, 0.8657, 0.6562, 0.8657, 0.6562, 0.8741, 0.625, 0.8741, 0.6875, 0.6326, 0.6562, 0.6326, 0.6562, 0.6241, 0.6875, 0.6241, 0.6562, 0.8657, 0.6875, 0.8657, 0.6875, 0.8741, 0.6562, 0.8741, 0.7188, 0.6326, 0.6875, 0.6326, 0.6875, 0.6241, 0.7188, 0.6241, 0.6875, 0.8657, 0.7188, 0.8657, 0.7188, 0.8741, 0.6875, 0.8741, 0.75, 0.6326, 0.7188, 0.6326, 0.7188, 0.6241, 0.75, 0.6241, 0.7188, 0.8657, 0.75, 0.8657, 0.75, 0.8741, 0.7188, 0.8741, 0.7812, 0.6326, 0.75, 0.6326, 0.75, 0.6241, 0.7812, 0.6241, 0.75, 0.8657, 0.7812, 0.8657, 0.7812, 0.8741, 0.75, 0.8741, 0.8125, 0.6326, 0.7812, 0.6326, 0.7812, 0.6241, 0.8125, 0.6241, 0.7812, 0.8657, 0.8125, 0.8657, 0.8125, 0.8741, 0.7812, 0.8741, 0.8438, 0.6326, 0.8125, 0.6326, 0.8125, 0.6241, 0.8438, 0.6241, 0.8125, 0.8657, 0.8438, 0.8657, 0.8438, 0.8741, 0.8125, 0.8741, 0.875, 0.6326, 0.8438, 0.6326, 0.8438, 0.6241, 0.875, 0.6241, 0.8438, 0.8657, 0.875, 0.8657, 0.875, 0.8741, 0.8438, 0.8741, 0.9062, 0.6326, 0.875, 0.6326, 0.875, 0.6241, 0.9062, 0.6241, 0.875, 0.8657, 0.9062, 0.8657, 0.9062, 0.8741, 0.875, 0.8741, 0.9375, 0.6326, 0.9062, 0.6326, 0.9062, 0.6241, 0.9375, 0.6241, 0.9062, 0.8657, 0.9375, 0.8657, 0.9375, 0.8741, 0.9062, 0.8741, 0.9688, 0.6326, 0.9375, 0.6326, 0.9375, 0.6241, 0.9688, 0.6241, 0.9375, 0.8657, 0.9688, 0.8657, 0.9688, 0.8741, 0.9375, 0.8741, 1.0, 0.6326, 0.9688, 0.6326, 0.9688, 0.6241, 1.0, 0.6241, 0.9688, 0.8657, 1.0, 0.8657, 1.0, 0.8741, 0.9688, 0.8741, 0.25, 0.3193, 0.2635, 0.318, 0.2968, 0.4854, 0.25, 0.49, 0.2635, 0.318, 0.2765, 0.3141, 0.3418, 0.4717, 0.2968, 0.4854, 0.2765, 0.3141, 0.2885, 0.3077, 0.3833, 0.4496, 0.3418, 0.4717, 0.2885, 0.3077, 0.299, 0.299, 0.4197, 0.4197, 0.3833, 0.4496, 0.299, 0.299, 0.3077, 0.2885, 0.4496, 0.3833, 0.4197, 0.4197, 0.3077, 0.2885, 0.3141, 0.2765, 0.4717, 0.3418, 0.4496, 0.3833, 0.3141, 0.2765, 0.318, 0.2635, 0.4854, 0.2968, 0.4717, 0.3418, 0.318, 0.2635, 0.3193, 0.25, 0.49, 0.25, 0.4854, 0.2968, 0.3193, 0.25, 0.318, 0.2365, 0.4854, 0.2032, 0.49, 0.25, 0.318, 0.2365, 0.3141, 0.2235, 0.4717, 0.1582, 0.4854, 0.2032, 0.3141, 0.2235, 0.3077, 0.2115, 0.4496, 0.1167, 0.4717, 0.1582, 0.3077, 0.2115, 0.299, 0.201, 0.4197, 0.08029, 0.4496, 0.1167, 0.299, 0.201, 0.2885, 0.1923, 0.3833, 0.05045, 0.4197, 0.08029, 0.2885, 0.1923, 0.2765, 0.1859, 0.3418, 0.02827, 0.3833, 0.05045, 0.2765, 0.1859, 0.2635, 0.182, 0.2968, 0.01461, 0.3418, 0.02827, 0.2635, 0.182, 0.25, 0.1807, 0.25, 0.01, 0.2968, 0.01461, 0.25, 0.1807, 0.2365, 0.182, 0.2032, 0.01461, 0.25, 0.01, 0.2365, 0.182, 0.2235, 0.1859, 0.1582, 0.02827, 0.2032, 0.01461, 0.2235, 0.1859, 0.2115, 0.1923, 0.1167, 0.05045, 0.1582, 0.02827, 0.2115, 0.1923, 0.201, 0.201, 0.08029, 0.08029, 0.1167, 0.05045, 0.201, 0.201, 0.1923, 0.2115, 0.05045, 0.1167, 0.08029, 0.08029, 0.1923, 0.2115, 0.1859, 0.2235, 0.02827, 0.1582, 0.05045, 0.1167, 0.1859, 0.2235, 0.182, 0.2365, 0.01461, 0.2032, 0.02827, 0.1582, 0.182, 0.2365, 0.1807, 0.25, 0.01, 0.25, 0.01461, 0.2032, 0.1807, 0.25, 0.182, 0.2635, 0.01461, 0.2968, 0.01, 0.25, 0.182, 0.2635, 0.1859, 0.2765, 0.02827, 0.3418, 0.01461, 0.2968, 0.1859, 0.2765, 0.1923, 0.2885, 0.05045, 0.3833, 0.02827, 0.3418, 0.1923, 0.2885, 0.201, 0.299, 0.08029, 0.4197, 0.05045, 0.3833, 0.201, 0.299, 0.2115, 0.3077, 0.1167, 0.4496, 0.08029, 0.4197, 0.2115, 0.3077, 0.2235, 0.3141, 0.1582, 0.4717, 0.1167, 0.4496, 0.2235, 0.3141, 0.2365, 0.318, 0.2032, 0.4854, 0.1582, 0.4717, 0.2365, 0.318, 0.25, 0.3193, 0.25, 0.49, 0.2032, 0.4854, 0.2044, 0.2689, 0.2015, 0.2596, 0.2015, 0.2596, 0.2044, 0.2689, 0.2635, 0.318, 0.25, 0.3193, 0.25, 0.3193, 0.2635, 0.318, 0.201, 0.299, 0.1923, 0.2885, 0.1923, 0.2885, 0.201, 0.299, 0.2635, 0.182, 0.2765, 0.1859, 0.2765, 0.1859, 0.2635, 0.182, 0.2765, 0.3141, 0.2635, 0.318, 0.2635, 0.318, 0.2765, 0.3141, 0.2115, 0.3077, 0.201, 0.299, 0.201, 0.299, 0.2115, 0.3077, 0.25, 0.1807, 0.2635, 0.182, 0.2635, 0.182, 0.25, 0.1807, 0.2885, 0.3077, 0.2765, 0.3141, 0.2765, 0.3141, 0.2885, 0.3077, 0.2235, 0.3141, 0.2115, 0.3077, 0.2115, 0.3077, 0.2235, 0.3141, 0.2365, 0.182, 0.25, 0.1807, 0.25, 0.1807, 0.2365, 0.182, 0.299, 0.299, 0.2885, 0.3077, 0.2885, 0.3077, 0.299, 0.299, 0.2365, 0.318, 0.2235, 0.3141, 0.2235, 0.3141, 0.2365, 0.318, 0.2235, 0.1859, 0.2365, 0.182, 0.2365, 0.182, 0.2235, 0.1859, 0.3077, 0.2885, 0.299, 0.299, 0.299, 0.299, 0.3077, 0.2885, 0.25, 0.3193, 0.2365, 0.318, 0.2365, 0.318, 0.25, 0.3193, 0.2115, 0.1923, 0.2235, 0.1859, 0.2235, 0.1859, 0.2115, 0.1923, 0.3141, 0.2765, 0.3077, 0.2885, 0.3077, 0.2885, 0.3141, 0.2765, 0.201, 0.201, 0.2115, 0.1923, 0.2115, 0.1923, 0.201, 0.201, 0.318, 0.2635, 0.3141, 0.2765, 0.3141, 0.2765, 0.318, 0.2635, 0.1923, 0.2115, 0.201, 0.201, 0.201, 0.201, 0.1923, 0.2115, 0.3193, 0.25, 0.318, 0.2635, 0.318, 0.2635, 0.3193, 0.25, 0.1859, 0.2235, 0.1923, 0.2115, 0.1923, 0.2115, 0.1859, 0.2235, 0.318, 0.2365, 0.3193, 0.25, 0.3193, 0.25, 0.318, 0.2365, 0.182, 0.2365, 0.1859, 0.2235, 0.1859, 0.2235, 0.182, 0.2365, 0.3141, 0.2235, 0.318, 0.2365, 0.318, 0.2365, 0.3141, 0.2235, 0.1807, 0.25, 0.182, 0.2365, 0.182, 0.2365, 0.1807, 0.25, 0.3077, 0.2115, 0.3141, 0.2235, 0.3141, 0.2235, 0.3077, 0.2115, 0.182, 0.2635, 0.1807, 0.25, 0.1807, 0.25, 0.182, 0.2635, 0.299, 0.201, 0.3077, 0.2115, 0.3077, 0.2115, 0.299, 0.201, 0.1859, 0.2765, 0.182, 0.2635, 0.182, 0.2635, 0.1859, 0.2765, 0.2885, 0.1923, 0.299, 0.201, 0.299, 0.201, 0.2885, 0.1923, 0.1923, 0.2885, 0.1859, 0.2765, 0.1859, 0.2765, 0.1923, 0.2885, 0.25, 0.2994, 0.2596, 0.2985, 0.2635, 0.318, 0.25, 0.3193, 0.2596, 0.2985, 0.2689, 0.2956, 0.2765, 0.3141, 0.2635, 0.318, 0.2689, 0.2956, 0.2774, 0.2911, 0.2885, 0.3077, 0.2765, 0.3141, 0.2774, 0.2911, 0.2849, 0.2849, 0.299, 0.299, 0.2885, 0.3077, 0.2849, 0.2849, 0.2911, 0.2774, 0.3077, 0.2885, 0.299, 0.299, 0.2911, 0.2774, 0.2956, 0.2689, 0.3141, 0.2765, 0.3077, 0.2885, 0.2956, 0.2689, 0.2985, 0.2596, 0.318, 0.2635, 0.3141, 0.2765, 0.2985, 0.2596, 0.2994, 0.25, 0.3193, 0.25, 0.318, 0.2635, 0.2994, 0.25, 0.2985, 0.2404, 0.318, 0.2365, 0.3193, 0.25, 0.2985, 0.2404, 0.2956, 0.2311, 0.3141, 0.2235, 0.318, 0.2365, 0.2956, 0.2311, 0.2911, 0.2226, 0.3077, 0.2115, 0.3141, 0.2235, 0.2911, 0.2226, 0.2849, 0.2151, 0.299, 0.201, 0.3077, 0.2115, 0.2849, 0.2151, 0.2774, 0.2089, 0.2885, 0.1923, 0.299, 0.201, 0.2774, 0.2089, 0.2689, 0.2044, 0.2765, 0.1859, 0.2885, 0.1923, 0.2689, 0.2044, 0.2596, 0.2015, 0.2635, 0.182, 0.2765, 0.1859, 0.2596, 0.2015, 0.25, 0.2006, 0.25, 0.1807, 0.2635, 0.182, 0.25, 0.2006, 0.2404, 0.2015, 0.2365, 0.182, 0.25, 0.1807, 0.2404, 0.2015, 0.2311, 0.2044, 0.2235, 0.1859, 0.2365, 0.182, 0.2311, 0.2044, 0.2226, 0.2089, 0.2115, 0.1923, 0.2235, 0.1859, 0.2226, 0.2089, 0.2151, 0.2151, 0.201, 0.201, 0.2115, 0.1923, 0.2151, 0.2151, 0.2089, 0.2226, 0.1923, 0.2115, 0.201, 0.201, 0.2089, 0.2226, 0.2044, 0.2311, 0.1859, 0.2235, 0.1923, 0.2115, 0.2044, 0.2311, 0.2015, 0.2404, 0.182, 0.2365, 0.1859, 0.2235, 0.2015, 0.2404, 0.2006, 0.25, 0.1807, 0.25, 0.182, 0.2365, 0.2006, 0.25, 0.2015, 0.2596, 0.182, 0.2635, 0.1807, 0.25, 0.2015, 0.2596, 0.2044, 0.2689, 0.1859, 0.2765, 0.182, 0.2635, 0.2044, 0.2689, 0.2089, 0.2774, 0.1923, 0.2885, 0.1859, 0.2765, 0.2089, 0.2774, 0.2151, 0.2849, 0.201, 0.299, 0.1923, 0.2885, 0.2151, 0.2849, 0.2226, 0.2911, 0.2115, 0.3077, 0.201, 0.299, 0.2226, 0.2911, 0.2311, 0.2956, 0.2235, 0.3141, 0.2115, 0.3077, 0.2311, 0.2956, 0.2404, 0.2985, 0.2365, 0.318, 0.2235, 0.3141, 0.2404, 0.2985, 0.25, 0.2994, 0.25, 0.3193, 0.2365, 0.318, 0.2689, 0.2956, 0.2596, 0.2985, 0.2596, 0.2985, 0.2689, 0.2956, 0.2774, 0.2089, 0.2849, 0.2151, 0.2849, 0.2151, 0.2774, 0.2089, 0.2089, 0.2774, 0.2044, 0.2689, 0.2044, 0.2689, 0.2089, 0.2774, 0.2689, 0.2044, 0.2774, 0.2089, 0.2774, 0.2089, 0.2689, 0.2044, 0.2596, 0.2985, 0.25, 0.2994, 0.25, 0.2994, 0.2596, 0.2985, 0.2151, 0.2849, 0.2089, 0.2774, 0.2089, 0.2774, 0.2151, 0.2849, 0.2596, 0.2015, 0.2689, 0.2044, 0.2689, 0.2044, 0.2596, 0.2015, 0.2689, 0.2956, 0.2596, 0.2985, 0.2596, 0.2985, 0.2689, 0.2956, 0.2226, 0.2911, 0.2151, 0.2849, 0.2151, 0.2849, 0.2226, 0.2911, 0.25, 0.2006, 0.2596, 0.2015, 0.2596, 0.2015, 0.25, 0.2006, 0.2774, 0.2911, 0.2689, 0.2956, 0.2689, 0.2956, 0.2774, 0.2911, 0.2311, 0.2956, 0.2226, 0.2911, 0.2226, 0.2911, 0.2311, 0.2956, 0.2404, 0.2015, 0.25, 0.2006, 0.25, 0.2006, 0.2404, 0.2015, 0.2849, 0.2849, 0.2774, 0.2911, 0.2774, 0.2911, 0.2849, 0.2849, 0.2404, 0.2985, 0.2311, 0.2956, 0.2311, 0.2956, 0.2404, 0.2985, 0.2311, 0.2044, 0.2404, 0.2015, 0.2404, 0.2015, 0.2311, 0.2044, 0.2911, 0.2774, 0.2849, 0.2849, 0.2849, 0.2849, 0.2911, 0.2774, 0.25, 0.2994, 0.2404, 0.2985, 0.2404, 0.2985, 0.25, 0.2994, 0.2226, 0.2089, 0.2311, 0.2044, 0.2311, 0.2044, 0.2226, 0.2089, 0.2956, 0.2689, 0.2911, 0.2774, 0.2911, 0.2774, 0.2956, 0.2689, 0.2151, 0.2151, 0.2226, 0.2089, 0.2226, 0.2089, 0.2151, 0.2151, 0.2985, 0.2596, 0.2956, 0.2689, 0.2956, 0.2689, 0.2985, 0.2596, 0.2089, 0.2226, 0.2151, 0.2151, 0.2151, 0.2151, 0.2089, 0.2226, 0.2994, 0.25, 0.2985, 0.2596, 0.2985, 0.2596, 0.2994, 0.25, 0.2044, 0.2311, 0.2089, 0.2226, 0.2089, 0.2226, 0.2044, 0.2311, 0.2985, 0.2404, 0.2994, 0.25, 0.2994, 0.25, 0.2985, 0.2404, 0.2015, 0.2404, 0.2044, 0.2311, 0.2044, 0.2311, 0.2015, 0.2404, 0.2956, 0.2311, 0.2985, 0.2404, 0.2985, 0.2404, 0.2956, 0.2311, 0.2006, 0.25, 0.2015, 0.2404, 0.2015, 0.2404, 0.2006, 0.25, 0.2911, 0.2226, 0.2956, 0.2311, 0.2956, 0.2311, 0.2911, 0.2226, 0.2015, 0.2596, 0.2006, 0.25, 0.2006, 0.25, 0.2015, 0.2596, 0.2849, 0.2151, 0.2911, 0.2226, 0.2911, 0.2226, 0.2849, 0.2151, 0.2072, 0.2512, 0.208, 0.2429, 0.208, 0.2429, 0.2072, 0.2512, 0.2226, 0.2911, 0.2151, 0.2849, 0.2151, 0.2849, 0.2226, 0.2911, 0.25, 0.2006, 0.2596, 0.2015, 0.2596, 0.2015, 0.25, 0.2006, 0.2774, 0.2911, 0.2689, 0.2956, 0.2689, 0.2956, 0.2774, 0.2911, 0.2311, 0.2956, 0.2226, 0.2911, 0.2226, 0.2911, 0.2311, 0.2956, 0.2404, 0.2015, 0.25, 0.2006, 0.25, 0.2006, 0.2404, 0.2015, 0.2849, 0.2849, 0.2774, 0.2911, 0.2774, 0.2911, 0.2849, 0.2849, 0.2404, 0.2985, 0.2311, 0.2956, 0.2311, 0.2956, 0.2404, 0.2985, 0.2311, 0.2044, 0.2404, 0.2015, 0.2404, 0.2015, 0.2311, 0.2044, 0.2911, 0.2774, 0.2849, 0.2849, 0.2849, 0.2849, 0.2911, 0.2774, 0.25, 0.2994, 0.2404, 0.2985, 0.2404, 0.2985, 0.25, 0.2994, 0.2226, 0.2089, 0.2311, 0.2044, 0.2311, 0.2044, 0.2226, 0.2089, 0.2956, 0.2689, 0.2911, 0.2774, 0.2911, 0.2774, 0.2956, 0.2689, 0.2151, 0.2151, 0.2226, 0.2089, 0.2226, 0.2089, 0.2151, 0.2151, 0.2985, 0.2596, 0.2956, 0.2689, 0.2956, 0.2689, 0.2985, 0.2596, 0.2089, 0.2226, 0.2151, 0.2151, 0.2151, 0.2151, 0.2089, 0.2226, 0.2994, 0.25, 0.2985, 0.2596, 0.2985, 0.2596, 0.2994, 0.25, 0.2044, 0.2311, 0.2089, 0.2226, 0.2089, 0.2226, 0.2044, 0.2311, 0.2985, 0.2404, 0.2994, 0.25, 0.2994, 0.25, 0.2985, 0.2404, 0.2015, 0.2404, 0.2044, 0.2311, 0.2044, 0.2311, 0.2015, 0.2404, 0.2956, 0.2311, 0.2985, 0.2404, 0.2985, 0.2404, 0.2956, 0.2311, 0.2006, 0.25, 0.2015, 0.2404, 0.2015, 0.2404, 0.2006, 0.25, 0.2911, 0.2226, 0.2956, 0.2311, 0.2956, 0.2311, 0.2911, 0.2226, 0.2015, 0.2596, 0.2006, 0.25, 0.2006, 0.25, 0.2015, 0.2596, 0.2849, 0.2151, 0.2911, 0.2226, 0.2911, 0.2226, 0.2849, 0.2151, 0.2044, 0.2689, 0.2015, 0.2596, 0.2015, 0.2596, 0.2044, 0.2689, 0.2774, 0.2089, 0.2849, 0.2151, 0.2849, 0.2151, 0.2774, 0.2089, 0.2089, 0.2774, 0.2044, 0.2689, 0.2044, 0.2689, 0.2089, 0.2774, 0.2689, 0.2044, 0.2774, 0.2089, 0.2774, 0.2089, 0.2689, 0.2044, 0.2596, 0.2985, 0.25, 0.2994, 0.25, 0.2994, 0.2596, 0.2985, 0.2151, 0.2849, 0.2089, 0.2774, 0.2089, 0.2774, 0.2151, 0.2849, 0.2596, 0.2015, 0.2689, 0.2044, 0.2689, 0.2044, 0.2596, 0.2015, 0.2488, 0.2925, 0.2573, 0.2917, 0.2596, 0.2985, 0.25, 0.2994, 0.2573, 0.2917, 0.2656, 0.2892, 0.2689, 0.2956, 0.2596, 0.2985, 0.2656, 0.2892, 0.2732, 0.2851, 0.2774, 0.2911, 0.2689, 0.2956, 0.2732, 0.2851, 0.2799, 0.2796, 0.2849, 0.2849, 0.2774, 0.2911, 0.2799, 0.2796, 0.2854, 0.2729, 0.2911, 0.2774, 0.2849, 0.2849, 0.2854, 0.2729, 0.2895, 0.2653, 0.2956, 0.2689, 0.2911, 0.2774, 0.2895, 0.2653, 0.292, 0.2571, 0.2985, 0.2596, 0.2956, 0.2689, 0.292, 0.2571, 0.2928, 0.2488, 0.2994, 0.25, 0.2985, 0.2596, 0.2928, 0.2488, 0.292, 0.2406, 0.2985, 0.2404, 0.2994, 0.25, 0.292, 0.2406, 0.2896, 0.2328, 0.2956, 0.2311, 0.2985, 0.2404, 0.2896, 0.2328, 0.2859, 0.2258, 0.2911, 0.2226, 0.2956, 0.2311, 0.2859, 0.2258, 0.2808, 0.2196, 0.2849, 0.2151, 0.2911, 0.2226, 0.2808, 0.2196, 0.2746, 0.2145, 0.2774, 0.2089, 0.2849, 0.2151, 0.2746, 0.2145, 0.2675, 0.2107, 0.2689, 0.2044, 0.2774, 0.2089, 0.2675, 0.2107, 0.2596, 0.2083, 0.2596, 0.2015, 0.2689, 0.2044, 0.2596, 0.2083, 0.2512, 0.2075, 0.25, 0.2006, 0.2596, 0.2015, 0.2512, 0.2075, 0.2427, 0.2083, 0.2404, 0.2015, 0.25, 0.2006, 0.2427, 0.2083, 0.2344, 0.2108, 0.2311, 0.2044, 0.2404, 0.2015, 0.2344, 0.2108, 0.2268, 0.2149, 0.2226, 0.2089, 0.2311, 0.2044, 0.2268, 0.2149, 0.2201, 0.2204, 0.2151, 0.2151, 0.2226, 0.2089, 0.2201, 0.2204, 0.2146, 0.2271, 0.2089, 0.2226, 0.2151, 0.2151, 0.2146, 0.2271, 0.2105, 0.2347, 0.2044, 0.2311, 0.2089, 0.2226, 0.2105, 0.2347, 0.208, 0.2429, 0.2015, 0.2404, 0.2044, 0.2311, 0.208, 0.2429, 0.2072, 0.2512, 0.2006, 0.25, 0.2015, 0.2404, 0.2072, 0.2512, 0.208, 0.2594, 0.2015, 0.2596, 0.2006, 0.25, 0.208, 0.2594, 0.2104, 0.2672, 0.2044, 0.2689, 0.2015, 0.2596, 0.2104, 0.2672, 0.2141, 0.2742, 0.2089, 0.2774, 0.2044, 0.2689, 0.2141, 0.2742, 0.2192, 0.2804, 0.2151, 0.2849, 0.2089, 0.2774, 0.2192, 0.2804, 0.2254, 0.2855, 0.2226, 0.2911, 0.2151, 0.2849, 0.2254, 0.2855, 0.2325, 0.2893, 0.2311, 0.2956, 0.2226, 0.2911, 0.2325, 0.2893, 0.2404, 0.2917, 0.2404, 0.2985, 0.2311, 0.2956, 0.2404, 0.2917, 0.2488, 0.2925, 0.25, 0.2994, 0.2404, 0.2985, 0.2141, 0.2742, 0.2104, 0.2672, 0.2104, 0.2672, 0.2141, 0.2742, 0.2859, 0.2258, 0.2896, 0.2328, 0.2896, 0.2328, 0.2859, 0.2258, 0.208, 0.2594, 0.2072, 0.2512, 0.2072, 0.2512, 0.208, 0.2594, 0.2808, 0.2196, 0.2859, 0.2258, 0.2859, 0.2258, 0.2808, 0.2196, 0.2104, 0.2672, 0.208, 0.2594, 0.208, 0.2594, 0.2104, 0.2672, 0.2746, 0.2145, 0.2808, 0.2196, 0.2808, 0.2196, 0.2746, 0.2145, 0.2141, 0.2742, 0.2104, 0.2672, 0.2104, 0.2672, 0.2141, 0.2742, 0.2675, 0.2107, 0.2746, 0.2145, 0.2746, 0.2145, 0.2675, 0.2107, 0.2573, 0.2917, 0.2488, 0.2925, 0.2488, 0.2925, 0.2573, 0.2917, 0.2192, 0.2804, 0.2141, 0.2742, 0.2141, 0.2742, 0.2192, 0.2804, 0.2596, 0.2083, 0.2675, 0.2107, 0.2675, 0.2107, 0.2596, 0.2083, 0.2656, 0.2892, 0.2573, 0.2917, 0.2573, 0.2917, 0.2656, 0.2892, 0.2254, 0.2855, 0.2192, 0.2804, 0.2192, 0.2804, 0.2254, 0.2855, 0.2512, 0.2075, 0.2596, 0.2083, 0.2596, 0.2083, 0.2512, 0.2075, 0.2732, 0.2851, 0.2656, 0.2892, 0.2656, 0.2892, 0.2732, 0.2851, 0.2325, 0.2893, 0.2254, 0.2855, 0.2254, 0.2855, 0.2325, 0.2893, 0.2427, 0.2083, 0.2512, 0.2075, 0.2512, 0.2075, 0.2427, 0.2083, 0.2799, 0.2796, 0.2732, 0.2851, 0.2732, 0.2851, 0.2799, 0.2796, 0.2404, 0.2917, 0.2325, 0.2893, 0.2325, 0.2893, 0.2404, 0.2917, 0.2344, 0.2108, 0.2427, 0.2083, 0.2427, 0.2083, 0.2344, 0.2108, 0.2854, 0.2729, 0.2799, 0.2796, 0.2799, 0.2796, 0.2854, 0.2729, 0.2488, 0.2925, 0.2404, 0.2917, 0.2404, 0.2917, 0.2488, 0.2925, 0.2268, 0.2149, 0.2344, 0.2108, 0.2344, 0.2108, 0.2268, 0.2149, 0.2895, 0.2653, 0.2854, 0.2729, 0.2854, 0.2729, 0.2895, 0.2653, 0.2201, 0.2204, 0.2268, 0.2149, 0.2268, 0.2149, 0.2201, 0.2204, 0.292, 0.2571, 0.2895, 0.2653, 0.2895, 0.2653, 0.292, 0.2571, 0.2146, 0.2271, 0.2201, 0.2204, 0.2201, 0.2204, 0.2146, 0.2271, 0.2928, 0.2488, 0.292, 0.2571, 0.292, 0.2571, 0.2928, 0.2488, 0.2105, 0.2347, 0.2146, 0.2271, 0.2146, 0.2271, 0.2105, 0.2347, 0.292, 0.2406, 0.2928, 0.2488, 0.2928, 0.2488, 0.292, 0.2406, 0.208, 0.2429, 0.2105, 0.2347, 0.2105, 0.2347, 0.208, 0.2429, 0.2896, 0.2328, 0.292, 0.2406, 0.292, 0.2406, 0.2896, 0.2328, 0.2573, 0.2917, 0.2488, 0.2925, 0.2404, 0.2917, 0.2325, 0.2893, 0.2254, 0.2855, 0.2192, 0.2804, 0.2141, 0.2742, 0.2104, 0.2672, 0.208, 0.2594, 0.2072, 0.2512, 0.208, 0.2429, 0.2105, 0.2347, 0.2146, 0.2271, 0.2201, 0.2204, 0.2268, 0.2149, 0.2344, 0.2108, 0.2427, 0.2083, 0.2512, 0.2075, 0.2596, 0.2083, 0.2675, 0.2107, 0.2746, 0.2145, 0.2808, 0.2196, 0.2859, 0.2258, 0.2896, 0.2328, 0.292, 0.2406, 0.2928, 0.2488, 0.292, 0.2571, 0.2895, 0.2653, 0.2854, 0.2729, 0.2799, 0.2796, 0.2732, 0.2851, 0.2656, 0.2892, 0.2675, 0.2107, 0.2746, 0.2145, 0.2746, 0.2145, 0.2675, 0.2107, 0.2573, 0.2917, 0.2488, 0.2925, 0.2488, 0.2925, 0.2573, 0.2917, 0.2192, 0.2804, 0.2141, 0.2742, 0.2141, 0.2742, 0.2192, 0.2804, 0.2596, 0.2083, 0.2675, 0.2107, 0.2675, 0.2107, 0.2596, 0.2083, 0.2656, 0.2892, 0.2573, 0.2917, 0.2573, 0.2917, 0.2656, 0.2892, 0.2254, 0.2855, 0.2192, 0.2804, 0.2192, 0.2804, 0.2254, 0.2855, 0.2512, 0.2075, 0.2596, 0.2083, 0.2596, 0.2083, 0.2512, 0.2075, 0.2732, 0.2851, 0.2656, 0.2892, 0.2656, 0.2892, 0.2732, 0.2851, 0.2325, 0.2893, 0.2254, 0.2855, 0.2254, 0.2855, 0.2325, 0.2893, 0.2427, 0.2083, 0.2512, 0.2075, 0.2512, 0.2075, 0.2427, 0.2083, 0.2799, 0.2796, 0.2732, 0.2851, 0.2732, 0.2851, 0.2799, 0.2796, 0.2404, 0.2917, 0.2325, 0.2893, 0.2325, 0.2893, 0.2404, 0.2917, 0.2344, 0.2108, 0.2427, 0.2083, 0.2427, 0.2083, 0.2344, 0.2108, 0.2854, 0.2729, 0.2799, 0.2796, 0.2799, 0.2796, 0.2854, 0.2729, 0.2488, 0.2925, 0.2404, 0.2917, 0.2404, 0.2917, 0.2488, 0.2925, 0.2268, 0.2149, 0.2344, 0.2108, 0.2344, 0.2108, 0.2268, 0.2149, 0.2895, 0.2653, 0.2854, 0.2729, 0.2854, 0.2729, 0.2895, 0.2653, 0.2201, 0.2204, 0.2268, 0.2149, 0.2268, 0.2149, 0.2201, 0.2204, 0.292, 0.2571, 0.2895, 0.2653, 0.2895, 0.2653, 0.292, 0.2571, 0.2146, 0.2271, 0.2201, 0.2204, 0.2201, 0.2204, 0.2146, 0.2271, 0.2928, 0.2488, 0.292, 0.2571, 0.292, 0.2571, 0.2928, 0.2488, 0.2105, 0.2347, 0.2146, 0.2271, 0.2146, 0.2271, 0.2105, 0.2347, 0.292, 0.2406, 0.2928, 0.2488, 0.2928, 0.2488, 0.292, 0.2406, 0.208, 0.2429, 0.2105, 0.2347, 0.2105, 0.2347, 0.208, 0.2429, 0.2896, 0.2328, 0.292, 0.2406, 0.292, 0.2406, 0.2896, 0.2328, 0.2072, 0.2512, 0.208, 0.2429, 0.208, 0.2429, 0.2072, 0.2512, 0.2859, 0.2258, 0.2896, 0.2328, 0.2896, 0.2328, 0.2859, 0.2258, 0.208, 0.2594, 0.2072, 0.2512, 0.2072, 0.2512, 0.208, 0.2594, 0.2808, 0.2196, 0.2859, 0.2258, 0.2859, 0.2258, 0.2808, 0.2196, 0.2104, 0.2672, 0.208, 0.2594, 0.208, 0.2594, 0.2104, 0.2672, 0.2746, 0.2145, 0.2808, 0.2196, 0.2808, 0.2196, 0.2746, 0.2145])
me_cylinder.materials.append(mat_material_001)
me_cylinder.update()

# ---- objects
ob_cube = bpy.data.objects.new('Cube', me_cube)
ob_cube_001 = bpy.data.objects.new('Cube.001', me_cube_001)
ob_carretilha = bpy.data.objects.new('Carretilha', me_cylinder)

# ---- transforms, parenting, visibility, modifiers, constraints
ob_cube.location = (0.0, 0.0, -2.095)
ob_cube.scale = (1.0, 1.0, 5.582)
ob_cube.lock_rotations_4d = False
ob_cube.empty_display_type = 'ARROWS'
ob_cube.lineart.crease_threshold = 0.0
ob_cube_001.location = (0.0, 0.0, 25.39)
ob_cube_001.scale = (0.4502, 0.4502, 22.07)
ob_carretilha.location = (-4.47e-08, -1.998, 0.0)
ob_carretilha.rotation_euler = (-0.0, 1.571, -0.0)

# ---- collection membership
col_collection.objects.link(ob_cube)
col_collection.objects.link(ob_cube_001)
col_collection.objects.link(ob_carretilha)

# ---- scene / render settings (as saved in the file)
scene.frame_start = 1; scene.frame_end = 250; scene.frame_set(1)
scene.render.engine = 'BLENDER_EEVEE_NEXT'
scene.render.bake_bias = 0.0
scene.render.bake_samples = 0
scene.cycles.sampling_pattern = 'TABULATED_SOBOL'
scene.eevee.use_volume_custom_range = False
bpy.context.view_layer.update()

# ---- added for rendering (the .blend has no active camera and no usable light): camera, sun
cam_auto = bpy.data.cameras.new('AutoCamera')
cam_auto.lens = 50.0
cam_auto.sensor_width = 36.0
cam_auto.clip_end = 1000.0
ob_auto_camera = bpy.data.objects.new('AutoCamera', cam_auto)
scene.collection.objects.link(ob_auto_camera)
ob_auto_camera.location = (52.2804, -62.5309, 60.9106)
ob_auto_camera.rotation_euler = (1.09748, -7.21219e-08, 0.694738)
scene.camera = ob_auto_camera
light_auto_sun = bpy.data.lights.new('AutoSun', 'SUN')
light_auto_sun.energy = 3.0
light_auto_sun.angle = 0.0523599
ob_auto_sun = bpy.data.objects.new('AutoSun', light_auto_sun)
scene.collection.objects.link(ob_auto_sun)
ob_auto_sun.rotation_euler = (0.872665, 0.174533, 0.523599)
bpy.context.view_layer.update()
